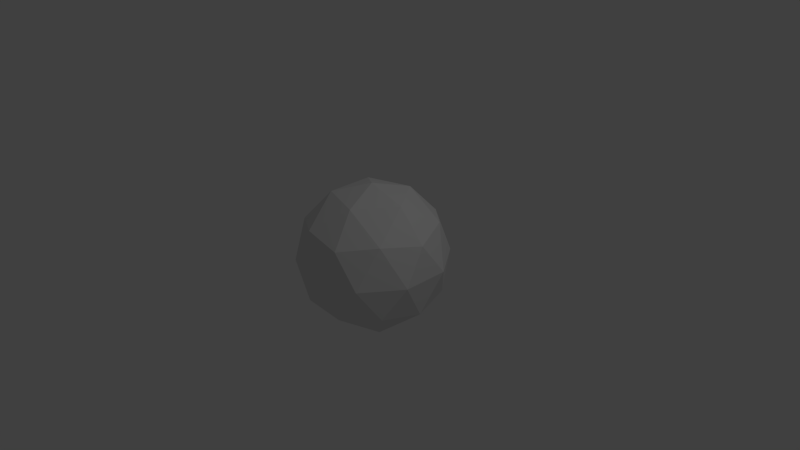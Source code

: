 # Source: icosphere.blend  (saved by Blender 2.70.0; exported with 4.5.12 LTS)
import bpy
from mathutils import Matrix  # noqa: F401  (used for matrix-valued properties, if any)

bpy.ops.wm.read_factory_settings(use_empty=True)
scene = bpy.context.scene
scene.name = 'Scene'

# ---- collections
col_collection_1 = bpy.data.collections.new('Collection 1'); scene.collection.children.link(col_collection_1)

# ---- world
world_world = bpy.data.worlds.new('World'); scene.world = world_world
world_world.color = (0.05088, 0.05088, 0.05088)
world_world.use_sun_shadow = False
world_world.sun_shadow_jitter_overblur = 0.0
world_world.cycles.sampling_method = 'MANUAL'
world_world.cycles.sample_map_resolution = 256

# ---- cameras
cam_camera = bpy.data.cameras.new('Camera')
cam_camera.clip_end = 100.0
cam_camera.lens = 35.0
cam_camera.sensor_width = 32.0
cam_camera.sensor_height = 18.0
cam_camera.ortho_scale = 7.314
cam_camera.dof.focus_distance = 0.0
cam_camera.dof.aperture_fstop = 128.0

# ---- lights
light_lamp = bpy.data.lights.new('Lamp', 'POINT')
light_lamp.transmission_factor = 0.0
light_lamp.cutoff_distance = 30.0
light_lamp.energy = 100.0
light_lamp.shadow_buffer_clip_start = 1.001
light_lamp.shadow_soft_size = 0.1
light_lamp.shadow_maximum_resolution = 0.006
light_lamp.use_absolute_resolution = True
light_lamp.cycles.use_multiple_importance_sampling = False

# ---- meshes
me_icosphere_001 = bpy.data.meshes.new('Icosphere.001')
me_icosphere_001.from_pydata([(0.0, 0.0, -1.0), (0.7236, -0.5257, -0.4472), (-0.2764, -0.8506, -0.4472), (-0.8944, 0.0, -0.4472), (-0.2764, 0.8506, -0.4472), (0.7236, 0.5257, -0.4472), (0.2764, -0.8506, 0.4472), (-0.7236, -0.5257, 0.4472), (-0.7236, 0.5257, 0.4472), (0.2764, 0.8506, 0.4472), (0.8944, 0.0, 0.4472), (0.0, 0.0, 1.0), (-0.1625, -0.5, -0.8507), (0.4253, -0.309, -0.8507), (0.2629, -0.809, -0.5257), (0.8506, 0.0, -0.5257), (0.4253, 0.309, -0.8507), (-0.5257, 0.0, -0.8507), (-0.6882, -0.5, -0.5257), (-0.1625, 0.5, -0.8507), (-0.6882, 0.5, -0.5257), (0.2629, 0.809, -0.5257), (0.9511, -0.309, 0.0), (0.9511, 0.309, 0.0), (0.0, -1.0, 0.0), (0.5878, -0.809, 0.0), (-0.9511, -0.309, 0.0), (-0.5878, -0.809, 0.0), (-0.5878, 0.809, 0.0), (-0.9511, 0.309, 0.0), (0.5878, 0.809, 0.0), (0.0, 1.0, 0.0), (0.6882, -0.5, 0.5257), (-0.2629, -0.809, 0.5257), (-0.8506, 0.0, 0.5257), (-0.2629, 0.809, 0.5257), (0.6882, 0.5, 0.5257), (0.1625, -0.5, 0.8507), (0.5257, 0.0, 0.8507), (-0.4253, -0.309, 0.8507), (-0.4253, 0.309, 0.8507), (0.1625, 0.5, 0.8507)], [], [(0, 13, 12), (1, 13, 15), (0, 12, 17), (0, 17, 19), (0, 19, 16), (1, 15, 22), (2, 14, 24), (3, 18, 26), (4, 20, 28), (5, 21, 30), (1, 22, 25), (2, 24, 27), (3, 26, 29), (4, 28, 31), (5, 30, 23), (6, 32, 37), (7, 33, 39), (8, 34, 40), (9, 35, 41), (10, 36, 38), (12, 14, 2), (12, 13, 14), (13, 1, 14), (15, 16, 5), (15, 13, 16), (13, 0, 16), (17, 18, 3), (17, 12, 18), (12, 2, 18), (19, 20, 4), (19, 17, 20), (17, 3, 20), (16, 21, 5), (16, 19, 21), (19, 4, 21), (22, 23, 10), (22, 15, 23), (15, 5, 23), (24, 25, 6), (24, 14, 25), (14, 1, 25), (26, 27, 7), (26, 18, 27), (18, 2, 27), (28, 29, 8), (28, 20, 29), (20, 3, 29), (30, 31, 9), (30, 21, 31), (21, 4, 31), (25, 32, 6), (25, 22, 32), (22, 10, 32), (27, 33, 7), (27, 24, 33), (24, 6, 33), (29, 34, 8), (29, 26, 34), (26, 7, 34), (31, 35, 9), (31, 28, 35), (28, 8, 35), (23, 36, 10), (23, 30, 36), (30, 9, 36), (37, 38, 11), (37, 32, 38), (32, 10, 38), (39, 37, 11), (39, 33, 37), (33, 6, 37), (40, 39, 11), (40, 34, 39), (34, 7, 39), (41, 40, 11), (41, 35, 40), (35, 8, 40), (38, 41, 11), (38, 36, 41), (36, 9, 41)])
_uv = me_icosphere_001.uv_layers.new(name='UVMap')
_uv.uv.foreach_set('vector', [0.7273, 0.1164, 1.0, 0.0, 0.8489, 0.1832, 0.3233, 0.1832, 0.2549, 0.0, 0.436, 0.1719, 0.7273, 0.1164, 0.8489, 0.1832, 0.7601, 0.2984, 0.7273, 0.1164, 0.7601, 0.2984, 0.6686, 0.2776, 0.7273, 0.1164, 0.6686, 0.2776, 0.5797, 0.1331, 0.3233, 0.1832, 0.436, 0.1719, 0.3726, 0.3416, 0.1562, 0.3369, 0.221, 0.2154, 0.2167, 0.4326, 0.02948, 0.4858, 0.08883, 0.3979, 0.07923, 0.6135, 0.6432, 0.4568, 0.7091, 0.4663, 0.6631, 0.6397, 0.5144, 0.282, 0.5861, 0.3502, 0.5219, 0.4725, 0.3233, 0.1832, 0.3726, 0.3416, 0.2906, 0.3603, 0.1562, 0.3369, 0.2167, 0.4326, 0.1494, 0.5275, 0.02948, 0.4858, 0.07923, 0.6135, 0.0, 0.6584, 0.6432, 0.4568, 0.6631, 0.6397, 0.5893, 0.5674, 0.5144, 0.282, 0.5219, 0.4725, 0.4518, 0.3865, 0.2706, 0.5432, 0.3366, 0.5337, 0.2961, 0.7224, 0.1418, 0.718, 0.2135, 0.6498, 0.2071, 0.8669, 0.6959, 0.8168, 0.8086, 0.8281, 0.6274, 1.0, 0.5288, 0.6631, 0.5936, 0.7846, 0.4763, 0.8168, 0.4021, 0.5142, 0.4614, 0.6021, 0.3875, 0.7016, 0.1038, 0.1832, 0.221, 0.2154, 0.1562, 0.3369, 0.1038, 0.1832, 0.2549, 0.0, 0.221, 0.2154, 0.2549, 0.0, 0.3233, 0.1832, 0.221, 0.2154, 0.436, 0.1719, 0.5797, 0.1331, 0.5144, 0.282, 0.436, 0.1719, 0.2549, 0.0, 0.5797, 0.1331, 1.0, 0.0, 0.7273, 0.1164, 0.5797, 0.1331, 0.01498, 0.2984, 0.08883, 0.3979, 0.02948, 0.4858, 0.01498, 0.2984, 0.1038, 0.1832, 0.08883, 0.3979, 0.1038, 0.1832, 0.1562, 0.3369, 0.08883, 0.3979, 0.6686, 0.2776, 0.7091, 0.4663, 0.6432, 0.4568, 0.6686, 0.2776, 0.7601, 0.2984, 0.7091, 0.4663, 0.7601, 0.2984, 0.7746, 0.4858, 0.7091, 0.4663, 0.5797, 0.1331, 0.5861, 0.3502, 0.5144, 0.282, 0.5797, 0.1331, 0.6686, 0.2776, 0.5861, 0.3502, 0.6686, 0.2776, 0.6432, 0.4568, 0.5861, 0.3502, 0.3726, 0.3416, 0.4518, 0.3865, 0.4021, 0.5142, 0.3726, 0.3416, 0.436, 0.1719, 0.4518, 0.3865, 0.436, 0.1719, 0.5144, 0.282, 0.4518, 0.3865, 0.2167, 0.4326, 0.2906, 0.3603, 0.2706, 0.5432, 0.2167, 0.4326, 0.221, 0.2154, 0.2906, 0.3603, 0.221, 0.2154, 0.3233, 0.1832, 0.2906, 0.3603, 0.07923, 0.6135, 0.1494, 0.5275, 0.1418, 0.718, 0.07923, 0.6135, 0.08883, 0.3979, 0.1494, 0.5275, 0.08883, 0.3979, 0.1562, 0.3369, 0.1494, 0.5275, 0.6631, 0.6397, 0.7451, 0.6584, 0.6959, 0.8168, 0.6631, 0.6397, 0.7091, 0.4663, 0.7451, 0.6584, 0.7091, 0.4663, 0.7746, 0.4858, 0.7451, 0.6584, 0.5219, 0.4725, 0.5893, 0.5674, 0.5288, 0.6631, 0.5219, 0.4725, 0.5861, 0.3502, 0.5893, 0.5674, 0.5861, 0.3502, 0.6432, 0.4568, 0.5893, 0.5674, 0.2906, 0.3603, 0.3366, 0.5337, 0.2706, 0.5432, 0.2906, 0.3603, 0.3726, 0.3416, 0.3366, 0.5337, 0.3726, 0.3416, 0.4021, 0.5142, 0.3366, 0.5337, 0.1494, 0.5275, 0.2135, 0.6498, 0.1418, 0.718, 0.1494, 0.5275, 0.2167, 0.4326, 0.2135, 0.6498, 0.2167, 0.4326, 0.2706, 0.5432, 0.2135, 0.6498, 0.7451, 0.6584, 0.8086, 0.8281, 0.6959, 0.8168, 0.0, 0.6584, 0.07923, 0.6135, 0.06347, 0.8281, 0.07923, 0.6135, 0.1418, 0.718, 0.06347, 0.8281, 0.5893, 0.5674, 0.5936, 0.7846, 0.5288, 0.6631, 0.5893, 0.5674, 0.6631, 0.6397, 0.5936, 0.7846, 0.6631, 0.6397, 0.6959, 0.8168, 0.5936, 0.7846, 0.4518, 0.3865, 0.4614, 0.6021, 0.4021, 0.5142, 0.4518, 0.3865, 0.5219, 0.4725, 0.4614, 0.6021, 0.5219, 0.4725, 0.5288, 0.6631, 0.4614, 0.6021, 0.2961, 0.7224, 0.3875, 0.7016, 0.3547, 0.8836, 0.2961, 0.7224, 0.3366, 0.5337, 0.3875, 0.7016, 0.3366, 0.5337, 0.4021, 0.5142, 0.3875, 0.7016, 0.2071, 0.8669, 0.2961, 0.7224, 0.3547, 0.8836, 0.2071, 0.8669, 0.2135, 0.6498, 0.2961, 0.7224, 0.2135, 0.6498, 0.2706, 0.5432, 0.2961, 0.7224, 0.6274, 1.0, 0.9522, 0.8669, 0.3547, 0.8836, 0.6274, 1.0, 0.8086, 0.8281, 0.9522, 0.8669, 0.06347, 0.8281, 0.1418, 0.718, 0.2071, 0.8669, 0.4763, 0.8168, 0.6274, 1.0, 0.3547, 0.8836, 0.4763, 0.8168, 0.5936, 0.7846, 0.6274, 1.0, 0.5936, 0.7846, 0.6959, 0.8168, 0.6274, 1.0, 0.3875, 0.7016, 0.4763, 0.8168, 0.3547, 0.8836, 0.3875, 0.7016, 0.4614, 0.6021, 0.4763, 0.8168, 0.4614, 0.6021, 0.5288, 0.6631, 0.4763, 0.8168])
me_icosphere_001.use_remesh_preserve_volume = False
me_icosphere_001.use_remesh_preserve_attributes = False
me_icosphere_001.use_mirror_vertex_groups = False
me_icosphere_001.update()

# ---- objects
ob_icosphere = bpy.data.objects.new('Icosphere', me_icosphere_001)
ob_lamp = bpy.data.objects.new('Lamp', light_lamp)
ob_camera = bpy.data.objects.new('Camera', cam_camera)

# ---- transforms, parenting, visibility, modifiers, constraints
ob_icosphere.location = (0.0, 0.0, 0.0)
ob_icosphere.lineart.crease_threshold = 0.0
ob_lamp.location = (4.076, 1.005, 5.904)
ob_lamp.rotation_euler = (0.6503, 0.05522, 1.866)
ob_lamp.lock_rotations_4d = False
ob_lamp.empty_display_type = 'ARROWS'
ob_lamp.color = (0.0, 0.0, 0.0, 0.0)
ob_lamp.lineart.crease_threshold = 0.0
ob_camera.location = (7.481, -6.508, 5.344)
ob_camera.rotation_euler = (1.109, 0.01082, 0.8149)
ob_camera.lock_rotations_4d = False
ob_camera.empty_display_type = 'ARROWS'
ob_camera.color = (0.0, 0.0, 0.0, 0.0)
ob_camera.display_type = 'WIRE'
ob_camera.lineart.crease_threshold = 0.0

# ---- collection membership
col_collection_1.objects.link(ob_icosphere)
col_collection_1.objects.link(ob_lamp)
col_collection_1.objects.link(ob_camera)

# ---- scene / render settings (as saved in the file)
scene.camera = ob_camera
scene.frame_start = 1; scene.frame_end = 250; scene.frame_set(1)
scene.render.engine = 'BLENDER_EEVEE_NEXT'
scene.render.resolution_percentage = 50
scene.render.dither_intensity = 0.0
scene.cycles.use_denoising = False
scene.cycles.samples = 10
scene.cycles.sampling_pattern = 'TABULATED_SOBOL'
scene.cycles.light_sampling_threshold = 0.0
scene.cycles.use_adaptive_sampling = False
scene.cycles.use_light_tree = False
scene.cycles.blur_glossy = 0.0
scene.cycles.volume_bounces = 1
scene.cycles.pixel_filter_type = 'GAUSSIAN'
scene.cycles.sample_clamp_indirect = 0.0
scene.view_settings.view_transform = 'Standard'
bpy.context.view_layer.update()
